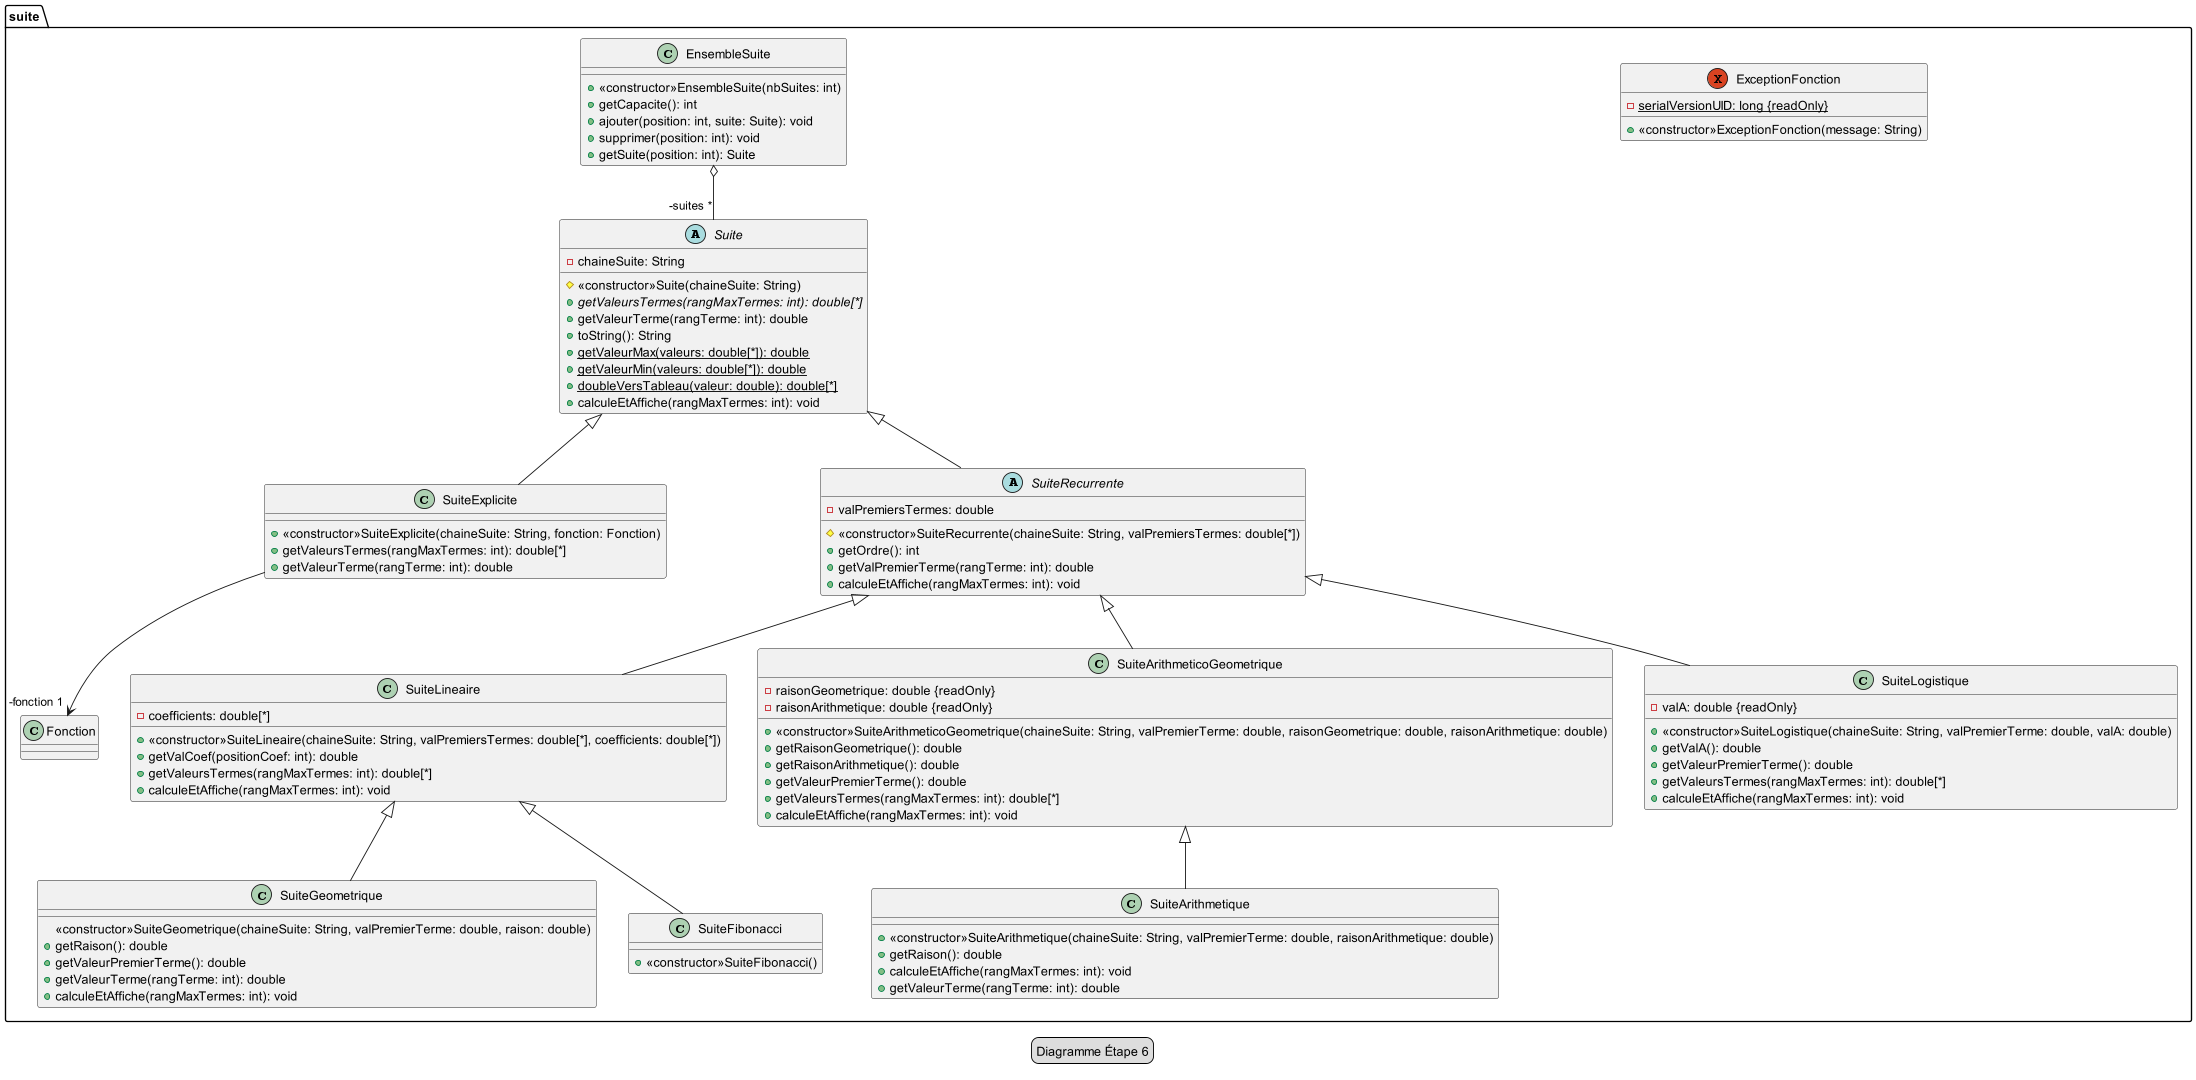

The diagram above was rendered by PlantUML. Its source (embedded in the PNG):
@startuml
legend Diagramme Étape 6

package suite {
    abstract class Suite {
        -chaineSuite: String

        #<<constructor>>Suite(chaineSuite: String)
        +{abstract}getValeursTermes(rangMaxTermes: int): double[*]
        +getValeurTerme(rangTerme: int): double
        +toString(): String
        +{static}getValeurMax(valeurs: double[*]): double
        +{static}getValeurMin(valeurs: double[*]): double
        +{static}doubleVersTableau(valeur: double): double[*]
        +calculeEtAffiche(rangMaxTermes: int): void
    }

    class SuiteExplicite extends Suite {
        +<<constructor>>SuiteExplicite(chaineSuite: String, fonction: Fonction)
        +getValeursTermes(rangMaxTermes: int): double[*]
        +getValeurTerme(rangTerme: int): double
    }

    exception ExceptionFonction {
        -{static}serialVersionUID: long {readOnly}

        +<<constructor>>ExceptionFonction(message: String)
    }

    class Fonction {
    }

    abstract class SuiteRecurrente extends Suite {
        -valPremiersTermes: double

        #<<constructor>>SuiteRecurrente(chaineSuite: String, valPremiersTermes: double[*])
        +getOrdre(): int
        +getValPremierTerme(rangTerme: int): double
        +calculeEtAffiche(rangMaxTermes: int): void
    }

    class SuiteLineaire extends SuiteRecurrente {
        -coefficients: double[*]

        +<<constructor>>SuiteLineaire(chaineSuite: String, valPremiersTermes: double[*], coefficients: double[*])
        +getValCoef(positionCoef: int): double
        +getValeursTermes(rangMaxTermes: int): double[*]
        +calculeEtAffiche(rangMaxTermes: int): void
    }


    class SuiteGeometrique extends SuiteLineaire {
        <<constructor>>SuiteGeometrique(chaineSuite: String, valPremierTerme: double, raison: double)
        +getRaison(): double
        +getValeurPremierTerme(): double
        +getValeurTerme(rangTerme: int): double
        +calculeEtAffiche(rangMaxTermes: int): void
    }

    class SuiteArithmetique extends SuiteArithmeticoGeometrique {
        +<<constructor>>SuiteArithmetique(chaineSuite: String, valPremierTerme: double, raisonArithmetique: double)
        +getRaison(): double
        +calculeEtAffiche(rangMaxTermes: int): void
        +getValeurTerme(rangTerme: int): double
    }

    class SuiteArithmeticoGeometrique extends SuiteRecurrente{
        -raisonGeometrique: double {readOnly}
        -raisonArithmetique: double {readOnly}

        +<<constructor>>SuiteArithmeticoGeometrique(chaineSuite: String, valPremierTerme: double, raisonGeometrique: double, raisonArithmetique: double)
        +getRaisonGeometrique(): double
        +getRaisonArithmetique(): double
        +getValeurPremierTerme(): double
        +getValeursTermes(rangMaxTermes: int): double[*]
        +calculeEtAffiche(rangMaxTermes: int): void
    }

    class SuiteFibonacci extends SuiteLineaire {
        +<<constructor>>SuiteFibonacci()
    }

    class SuiteLogistique extends SuiteRecurrente {
        -valA: double {readOnly}

        +<<constructor>>SuiteLogistique(chaineSuite: String, valPremierTerme: double, valA: double)
        +getValA(): double
        +getValeurPremierTerme(): double
        +getValeursTermes(rangMaxTermes: int): double[*]
        +calculeEtAffiche(rangMaxTermes: int): void
    }

    class EnsembleSuite {
        +<<constructor>>EnsembleSuite(nbSuites: int)
        +getCapacite(): int
        +ajouter(position: int, suite: Suite): void
        +supprimer(position: int): void
        +getSuite(position: int): Suite
    }
}

SuiteExplicite --> "-fonction 1" Fonction
EnsembleSuite o-- "-suites *" Suite
@enduml